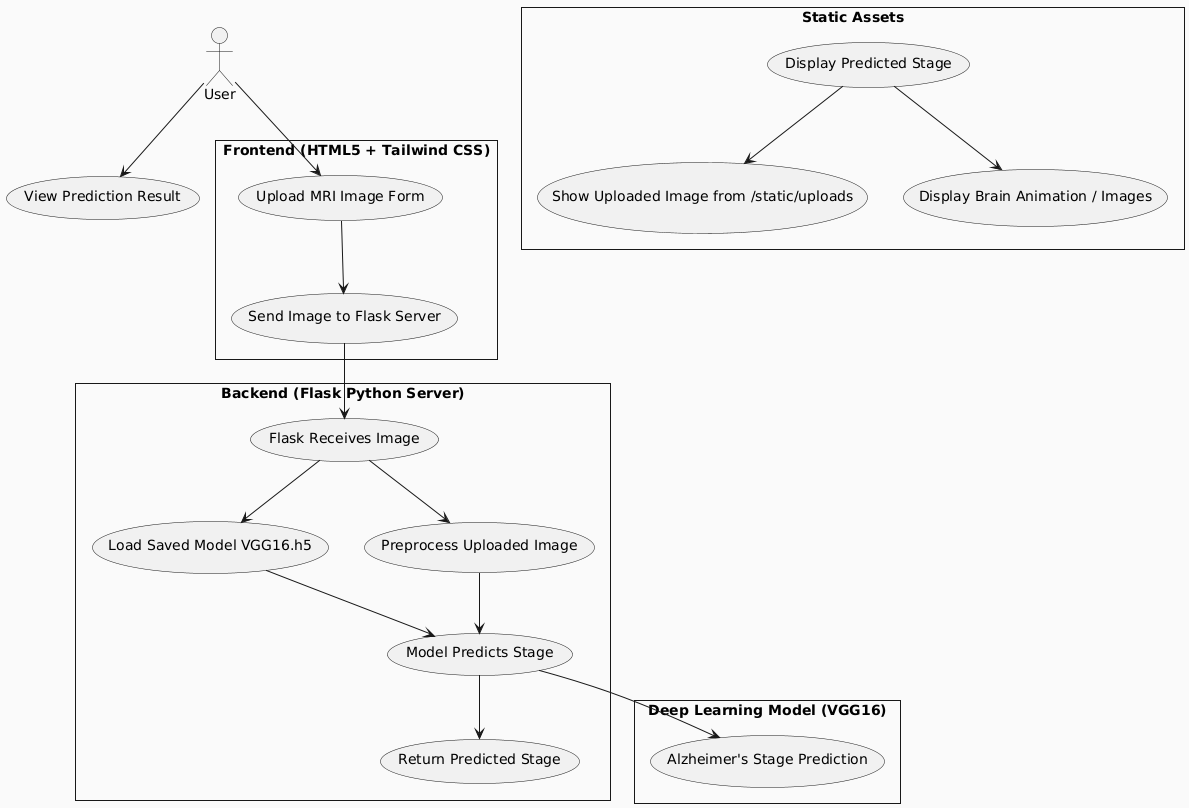

The diagram above was rendered by PlantUML. Its source (embedded in the PNG):
@startuml
skinparam backgroundColor #FAFAFA
skinparam style strictuml

actor User
rectangle "Frontend (HTML5 + Tailwind CSS)" {
    User --> (Upload MRI Image Form)
    (Upload MRI Image Form) --> (Send Image to Flask Server)
}

rectangle "Backend (Flask Python Server)" {
    (Send Image to Flask Server) --> (Flask Receives Image)
    (Flask Receives Image) --> (Load Saved Model VGG16.h5)
    (Flask Receives Image) --> (Preprocess Uploaded Image)
    (Preprocess Uploaded Image) --> (Model Predicts Stage)
    (Load Saved Model VGG16.h5) --> (Model Predicts Stage)
    (Model Predicts Stage) --> (Return Predicted Stage)
}

rectangle "Deep Learning Model (VGG16)" {
    (Model Predicts Stage) --> (Alzheimer's Stage Prediction)
}

rectangle "Static Assets" {
    (Display Predicted Stage) --> (Show Uploaded Image from /static/uploads)
    (Display Predicted Stage) --> (Display Brain Animation / Images)
}

User --> (View Prediction Result)
@enduml